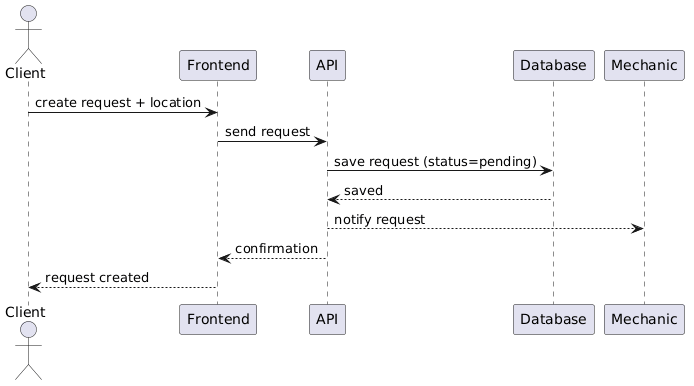

The diagram above was rendered by PlantUML. Its source (embedded in the PNG):
@startuml
actor Client
participant Frontend
participant API
participant Database
participant Mechanic

Client -> Frontend : create request + location
Frontend -> API : send request
API -> Database : save request (status=pending)
Database --> API : saved
API --> Mechanic : notify request
API --> Frontend : confirmation
Frontend --> Client : request created
@enduml